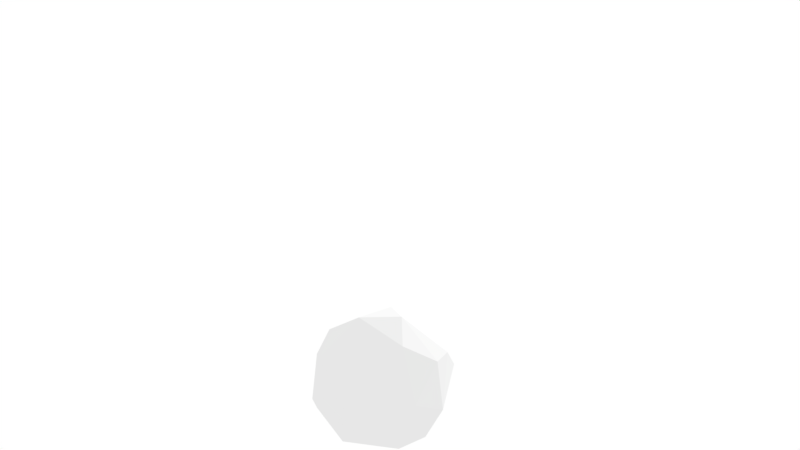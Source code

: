 # Source: bush-1.blend  (saved by Blender 2.80.75; exported with 4.5.12 LTS)
import bpy
from mathutils import Matrix  # noqa: F401  (used for matrix-valued properties, if any)

bpy.ops.wm.read_factory_settings(use_empty=True)
scene = bpy.context.scene
scene.name = 'Scene'

# ---- collections
col_collection_1 = bpy.data.collections.new('Collection 1'); scene.collection.children.link(col_collection_1)

# ---- world
world_world = bpy.data.worlds.new('World'); scene.world = world_world
world_world.color = (1.0, 1.0, 1.0)
world_world.use_sun_shadow = False
world_world.sun_shadow_jitter_overblur = 0.0
world_world.cycles.sampling_method = 'MANUAL'

# ---- cameras
cam_camera = bpy.data.cameras.new('Camera')
cam_camera.clip_end = 100.0
cam_camera.lens = 35.0
cam_camera.sensor_width = 32.0
cam_camera.sensor_height = 18.0
cam_camera.ortho_scale = 7.314
cam_camera.dof.focus_distance = 0.0
cam_camera.dof.aperture_fstop = 128.0

# ---- lights
light_lamp = bpy.data.lights.new('Lamp', 'SUN')
light_lamp.transmission_factor = 0.0
light_lamp.cutoff_distance = 30.0
light_lamp.angle = 0.1993
light_lamp.energy = 1.0
light_lamp.shadow_buffer_clip_start = 1.001
light_lamp.shadow_soft_size = 0.1
light_lamp.shadow_cascade_max_distance = 1000.0

# ---- meshes
me_cone_001 = bpy.data.meshes.new('Cone.001')
me_cone_001.from_pydata([(-0.4946, -1.212, 2.198), (0.2678, -1.858, 1.845), (0.9311, -1.889, 2.127), (-0.07901, 1.582, 0.9271), (0.4261, 1.748, 2.153), (2.59, -0.5776, 2.324), (2.869, -0.09047, 1.421), (2.722, -0.7715, 1.338), (2.72, 0.6885, 1.68), (2.543, 0.4828, 2.425), (2.632, 0.1507, 0.5491), (0.5451, 0.9772, -0.1795), (2.098, 0.8833, 0.205), (0.3045, -0.8857, -0.2001), (-0.2352, -1.46, 0.7319), (-0.4628, 0.1283, 0.06285), (1.067, -0.1962, 3.423), (-0.3157, 0.1141, 3.007), (1.75, -0.9166, -0.07169), (2.068, -0.04613, 3.054), (2.156, 0.976, 2.601), (1.52, -0.2283, -0.3885), (0.4464, 1.716, 0.6957), (-0.6557, 1.034, 0.9217), (0.08586, 1.191, 2.774), (-0.6488, 1.07, 1.963), (0.09365, -0.9332, 3.021), (0.7493, -1.813, 0.6421), (1.688, -1.795, 1.862)], [], [(14, 1, 0), (27, 28, 2), (1, 27, 2), (3, 23, 25), (22, 3, 4), (3, 25, 4), (4, 25, 24), (7, 6, 5), (10, 12, 8), (7, 28, 18), (10, 21, 12), (14, 15, 13), (28, 27, 18), (26, 17, 0), (6, 8, 9, 5), (6, 7, 10), (6, 10, 8), (7, 18, 10), (9, 19, 5), (8, 12, 20, 9), (19, 9, 20), (28, 5, 19), (13, 21, 18, 27), (28, 7, 5), (10, 18, 21), (22, 12, 11), (21, 11, 12), (27, 14, 13), (3, 22, 11, 15, 23), (13, 15, 11, 21), (24, 16, 20, 4), (25, 23, 15, 0), (12, 22, 4, 20), (14, 0, 15), (17, 26, 16, 24), (28, 19, 16, 2), (19, 20, 16), (25, 17, 24), (25, 0, 17), (1, 26, 0), (26, 1, 2, 16), (1, 14, 27)])
_uv = me_cone_001.uv_layers.new(name='UVMap')
_uv.uv.foreach_set('vector', [0.0006596, 0.1584, 0.1586, 0.3149, 0.223, 0.1476, 0.7913, 0.3121, 0.5891, 0.313, 0.7273, 0.4724, 1.0, 0.3149, 0.7913, 0.3121, 0.9091, 0.4724, 0.3909, 0.1103, 0.1506, 0.1458, 0.1781, 0.318, 0.5004, 0.1108, 0.3909, 0.1103, 0.5167, 0.3346, 0.3909, 0.1103, 0.1781, 0.318, 0.5167, 0.3346, 0.5167, 0.3346, 0.1781, 0.318, 0.3636, 0.4724, 0.7832, 1.0, 0.6407, 0.5, 0.9322, 0.6017, 0.5714, 1.0, 0.4343, 1.0, 0.4286, 0.6408, 0.7832, 1.0, 0.9609, 1.0, 0.7281, 1.0, 0.5714, 1.0, 0.6062, 1.0, 0.4343, 1.0, 0.4241, 1.0, 0.2259, 0.6116, 0.4789, 0.5, 0.6275, 1.0, 0.5427, 0.97, 0.6713, 0.8541, 0.4359, 1.0, 0.2345, 1.0, 0.375, 1.0, 0.9171, 0.1127, 0.6459, 0.03377, 0.5303, 0.2593, 0.8617, 0.4362, 0.6407, 0.5, 0.7832, 1.0, 0.5714, 1.0, 0.6407, 0.5, 0.5714, 1.0, 0.4286, 0.6408, 0.7832, 1.0, 0.7281, 1.0, 0.5714, 1.0, 0.2416, 0.527, 0.1401, 1.0, 2.98e-08, 0.6017, 0.4286, 0.6408, 0.4343, 1.0, 0.2268, 1.0, 0.2416, 0.527, 0.1401, 1.0, 0.2416, 0.527, 0.2268, 1.0, 0.0009364, 1.0, 2.98e-08, 0.6017, 0.1401, 1.0, 0.4789, 0.5, 0.7247, 0.6597, 0.6713, 0.8541, 0.5427, 0.97, 0.9609, 1.0, 0.7832, 1.0, 0.9322, 0.6017, 0.5714, 1.0, 0.7281, 1.0, 0.6062, 1.0, 0.9951, 1.0, 0.819, 1.0, 0.9712, 0.5, 0.7247, 0.6597, 0.9712, 0.5, 0.819, 1.0, 0.5427, 0.97, 0.4241, 1.0, 0.4789, 0.5, 0.0626, 0.8205, 0.009044, 0.9897, 2.98e-08, 0.5, 0.2259, 0.6116, 0.1513, 1.0, 0.7193, 0.03377, 0.541, 0.306, 0.7878, 0.4718, 0.984, 0.1966, 1.0, 1.0, 0.703, 1.0, 0.7974, 1.0, 0.9891, 1.0, 0.1712, 1.0, 0.1513, 1.0, 0.2259, 0.6116, 0.375, 1.0, 0.819, 1.0, 0.9951, 1.0, 0.9891, 1.0, 0.7974, 1.0, 0.4241, 1.0, 0.375, 1.0, 0.2259, 0.6116, 0.03263, 0.2694, 0.1459, 0.03377, 0.449, 0.1894, 0.25, 0.49, 0.6267, 1.0, 0.7326, 1.0, 0.703, 1.0, 0.6167, 1.0, 0.7326, 1.0, 0.7974, 1.0, 0.703, 1.0, 0.1712, 1.0, 0.2345, 1.0, 0.09185, 1.0, 0.1712, 1.0, 0.375, 1.0, 0.2345, 1.0, 0.1586, 0.3149, 0.3095, 0.2054, 0.223, 0.1476, 0.3095, 0.2054, 0.1586, 0.3149, 0.5106, 0.4156, 0.4176, 0.2644, 1.0, 0.3149, 0.906, 0.1865, 0.7913, 0.3121])
_ca = me_cone_001.color_attributes.new('Col', 'BYTE_COLOR', 'CORNER')
_ca.data.foreach_set('color', [0.07036, 0.04817, 0.01681, 1.0, 0.005182, 0.1912, 0.0003035, 1.0, 0.005182, 0.1912, 0.0003035, 1.0, 0.05951, 0.004777, 0.0003035, 1.0, 0.04817, 0.1248, 0.004391, 1.0, 0.02956, 0.1441, 0.016, 1.0, 0.005182, 0.1912, 0.0003035, 1.0, 0.05951, 0.004777, 0.0003035, 1.0, 0.02956, 0.1441, 0.016, 1.0, 0.0331, 0.1683, 0.008568, 1.0, 0.05951, 0.1878, 0.05286, 1.0, 0.07421, 0.1779, 0.008023, 1.0, 0.01764, 0.1529, 0.004777, 1.0, 0.0331, 0.1683, 0.008568, 1.0, 0.04519, 0.159, 0.005182, 1.0, 0.0331, 0.1683, 0.008568, 1.0, 0.07421, 0.1779, 0.008023, 1.0, 0.04519, 0.159, 0.005182, 1.0, 0.04519, 0.159, 0.005182, 1.0, 0.07421, 0.1779, 0.008023, 1.0, 0.08228, 0.1812, 0.004025, 1.0, 0.005605, 0.1912, 0.001821, 1.0, 0.006995, 0.1912, 0.0009106, 1.0, 0.1119, 0.1912, 0.0, 1.0, 0.04667, 0.07421, 0.01033, 1.0, 0.04817, 0.1046, 0.004025, 1.0, 0.08866, 0.1878, 0.001214, 1.0, 0.005605, 0.1912, 0.001821, 1.0, 0.04817, 0.1248, 0.004391, 1.0, 0.05951, 0.016, 0.0003035, 1.0, 0.04667, 0.07421, 0.01033, 1.0, 0.05951, 0.005605, 0.0006071, 1.0, 0.04817, 0.1046, 0.004025, 1.0, 0.07036, 0.04817, 0.01681, 1.0, 0.05951, 0.005182, 0.0003035, 1.0, 0.05951, 0.004777, 0.0, 1.0, 0.04817, 0.1248, 0.004391, 1.0, 0.05951, 0.004777, 0.0003035, 1.0, 0.05951, 0.016, 0.0003035, 1.0, 0.1119, 0.1912, 0.0, 1.0, 0.0999, 0.1845, 0.004777, 1.0, 0.005182, 0.1912, 0.0003035, 1.0, 0.006995, 0.1912, 0.0009106, 1.0, 0.08866, 0.1878, 0.001214, 1.0, 0.107, 0.1912, 0.0, 1.0, 0.1119, 0.1912, 0.0, 1.0, 0.006995, 0.1912, 0.0009106, 1.0, 0.005605, 0.1912, 0.001821, 1.0, 0.04667, 0.07421, 0.01033, 1.0, 0.006995, 0.1912, 0.0009106, 1.0, 0.04667, 0.07421, 0.01033, 1.0, 0.08866, 0.1878, 0.001214, 1.0, 0.005605, 0.1912, 0.001821, 1.0, 0.05951, 0.016, 0.0003035, 1.0, 0.04667, 0.07421, 0.01033, 1.0, 0.107, 0.1912, 0.0, 1.0, 0.005182, 0.1912, 0.0, 1.0, 0.1119, 0.1912, 0.0, 1.0, 0.08866, 0.1878, 0.001214, 1.0, 0.04817, 0.1046, 0.004025, 1.0, 0.004777, 0.1812, 0.0, 1.0, 0.107, 0.1912, 0.0, 1.0, 0.005182, 0.1912, 0.0, 1.0, 0.107, 0.1912, 0.0, 1.0, 0.004777, 0.1812, 0.0, 1.0, 0.04817, 0.1248, 0.004391, 1.0, 0.1119, 0.1912, 0.0, 1.0, 0.005182, 0.1912, 0.0, 1.0, 0.05951, 0.004777, 0.0, 1.0, 0.05951, 0.005605, 0.0006071, 1.0, 0.05951, 0.016, 0.0003035, 1.0, 0.05951, 0.004777, 0.0003035, 1.0, 0.04817, 0.1248, 0.004391, 1.0, 0.005605, 0.1912, 0.001821, 1.0, 0.1119, 0.1912, 0.0, 1.0, 0.04667, 0.07421, 0.01033, 1.0, 0.05951, 0.016, 0.0003035, 1.0, 0.05951, 0.005605, 0.0006071, 1.0, 0.01764, 0.1529, 0.004777, 1.0, 0.04817, 0.1046, 0.004025, 1.0, 0.05613, 0.006512, 0.003347, 1.0, 0.05951, 0.005605, 0.0006071, 1.0, 0.05613, 0.006512, 0.003347, 1.0, 0.04817, 0.1046, 0.004025, 1.0, 0.05951, 0.004777, 0.0003035, 1.0, 0.07036, 0.04817, 0.01681, 1.0, 0.05951, 0.004777, 0.0, 1.0, 0.0331, 0.1683, 0.008568, 1.0, 0.01764, 0.1529, 0.004777, 1.0, 0.05613, 0.006512, 0.003347, 1.0, 0.05951, 0.005182, 0.0003035, 1.0, 0.05951, 0.1878, 0.05286, 1.0, 0.05951, 0.004777, 0.0, 1.0, 0.05951, 0.005182, 0.0003035, 1.0, 0.05613, 0.006512, 0.003347, 1.0, 0.05951, 0.005605, 0.0006071, 1.0, 0.08228, 0.1812, 0.004025, 1.0, 0.1119, 0.1912, 0.0, 1.0, 0.004777, 0.1812, 0.0, 1.0, 0.04519, 0.159, 0.005182, 1.0, 0.07421, 0.1779, 0.008023, 1.0, 0.05951, 0.1878, 0.05286, 1.0, 0.05951, 0.005182, 0.0003035, 1.0, 0.005182, 0.1912, 0.0003035, 1.0, 0.04817, 0.1046, 0.004025, 1.0, 0.01764, 0.1529, 0.004777, 1.0, 0.04519, 0.159, 0.005182, 1.0, 0.004777, 0.1812, 0.0, 1.0, 0.07036, 0.04817, 0.01681, 1.0, 0.005182, 0.1912, 0.0003035, 1.0, 0.05951, 0.005182, 0.0003035, 1.0, 0.0999, 0.1845, 0.004777, 1.0, 0.1119, 0.1912, 0.0, 1.0, 0.1119, 0.1912, 0.0, 1.0, 0.08228, 0.1812, 0.004025, 1.0, 0.04817, 0.1248, 0.004391, 1.0, 0.005182, 0.1912, 0.0, 1.0, 0.1119, 0.1912, 0.0, 1.0, 0.02956, 0.1441, 0.016, 1.0, 0.005182, 0.1912, 0.0, 1.0, 0.004777, 0.1812, 0.0, 1.0, 0.1119, 0.1912, 0.0, 1.0, 0.07421, 0.1779, 0.008023, 1.0, 0.0999, 0.1845, 0.004777, 1.0, 0.08228, 0.1812, 0.004025, 1.0, 0.07421, 0.1779, 0.008023, 1.0, 0.005182, 0.1912, 0.0003035, 1.0, 0.0999, 0.1845, 0.004777, 1.0, 0.005182, 0.1912, 0.0003035, 1.0, 0.1119, 0.1912, 0.0, 1.0, 0.005182, 0.1912, 0.0003035, 1.0, 0.1119, 0.1912, 0.0, 1.0, 0.005182, 0.1912, 0.0003035, 1.0, 0.02956, 0.1441, 0.016, 1.0, 0.1119, 0.1912, 0.0, 1.0, 0.005182, 0.1912, 0.0003035, 1.0, 0.07036, 0.04817, 0.01681, 1.0, 0.05951, 0.004777, 0.0003035, 1.0])
me_cone_001.use_remesh_preserve_volume = False
me_cone_001.use_remesh_preserve_attributes = False
me_cone_001.use_mirror_vertex_groups = False
me_cone_001.update()

# ---- objects
ob_cone_001 = bpy.data.objects.new('Cone.001', me_cone_001)
ob_lamp = bpy.data.objects.new('Lamp', light_lamp)
ob_camera = bpy.data.objects.new('Camera', cam_camera)

# ---- transforms, parenting, visibility, modifiers, constraints
ob_cone_001.location = (-1.314, 0.1969, -0.0999)
ob_cone_001.lineart.crease_threshold = 0.0
ob_lamp.location = (4.076, 1.005, 13.98)
ob_lamp.rotation_euler = (0.6503, 0.05522, 0.8521)
ob_lamp.lock_rotations_4d = False
ob_lamp.empty_display_type = 'ARROWS'
ob_lamp.color = (0.0, 0.0, 0.0, 0.0)
ob_lamp.lineart.crease_threshold = 0.0
ob_camera.location = (-22.25, -9.772, 0.3517)
ob_camera.rotation_euler = (1.787, 0.0001519, -1.163)
ob_camera.lock_rotations_4d = False
ob_camera.empty_display_type = 'ARROWS'
ob_camera.color = (0.0, 0.0, 0.0, 0.0)
ob_camera.display_type = 'WIRE'
ob_camera.lineart.crease_threshold = 0.0

# ---- collection membership
scene.collection.objects.link(ob_cone_001)
col_collection_1.objects.link(ob_lamp)
col_collection_1.objects.link(ob_camera)

# ---- scene / render settings (as saved in the file)
scene.camera = ob_camera
scene.frame_start = 1; scene.frame_end = 250; scene.frame_set(20)
scene.render.engine = 'BLENDER_EEVEE_NEXT'
scene.render.dither_intensity = 0.0
scene.cycles.use_denoising = False
scene.cycles.samples = 128
scene.cycles.sampling_pattern = 'TABULATED_SOBOL'
scene.cycles.use_adaptive_sampling = False
scene.cycles.use_light_tree = False
scene.cycles.blur_glossy = 0.0
scene.cycles.sample_clamp_indirect = 0.0
scene.view_settings.view_transform = 'Standard'
bpy.context.view_layer.update()
